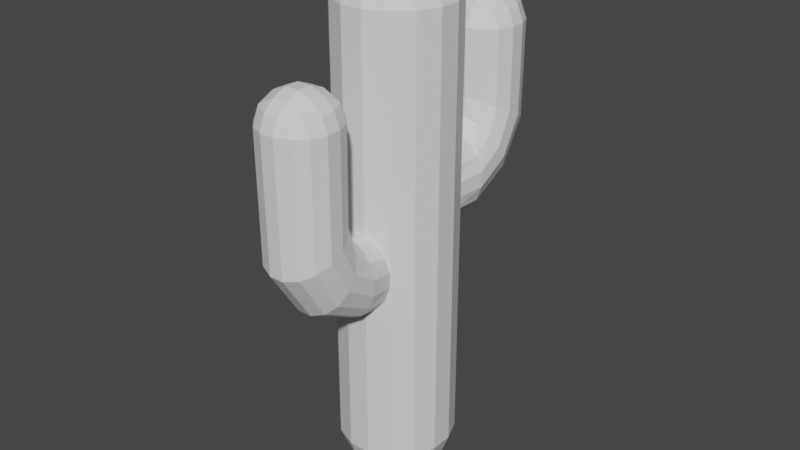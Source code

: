 # Source: Cactus.blend  (saved by Blender 2.81.16; exported with 4.5.12 LTS)
import bpy
from mathutils import Matrix  # noqa: F401  (used for matrix-valued properties, if any)

bpy.ops.wm.read_factory_settings(use_empty=True)
scene = bpy.context.scene
scene.name = 'Scene'

# ---- collections
col_collection = bpy.data.collections.new('Collection'); scene.collection.children.link(col_collection)

# ---- materials (node trees are filled in below, after node groups)
mat_material = bpy.data.materials.new('Material')
mat_material.alpha_threshold = 0.0
mat_material.use_transparent_shadow = False
mat_material.line_color = (0.0, 0.0, 0.0, 1.0)

# ---- material node trees
mat_material.use_nodes = True; mat_material.node_tree.nodes.clear()
_N = mat_material.node_tree.nodes; _L = mat_material.node_tree.links
n0 = _N.new('ShaderNodeOutputMaterial'); n0.name = 'Material Output'; n0.location = (300, 300)
n1 = _N.new('ShaderNodeBsdfPrincipled'); n1.name = 'Principled BSDF'; n1.location = (10, 300)
n1.distribution = 'GGX'
n1.subsurface_method = 'BURLEY'
n1.inputs[2].default_value = 0.4
n1.inputs[3].default_value = 1.45
n1.inputs[27].default_value = (0.0, 0.0, 0.0, 1.0)
n1.inputs[28].default_value = 1.0
_L.new(n1.outputs[0], n0.inputs[0])
n0.is_active_output = True

# ---- world
world_world = bpy.data.worlds.new('World'); scene.world = world_world
world_world.use_nodes = True; world_world.node_tree.nodes.clear()
_N = world_world.node_tree.nodes; _L = world_world.node_tree.links
n0 = _N.new('ShaderNodeOutputWorld'); n0.name = 'World Output'; n0.location = (300, 300)
n1 = _N.new('ShaderNodeBackground'); n1.name = 'Background'; n1.location = (10, 300)
n1.inputs[0].default_value = (0.05088, 0.05088, 0.05088, 1.0)
_L.new(n1.outputs[0], n0.inputs[0])
n0.is_active_output = True
world_world.color = (0.05088, 0.05088, 0.05088)
world_world.use_sun_shadow = False
world_world.sun_shadow_jitter_overblur = 0.0

# ---- meshes
me_cube = bpy.data.meshes.new('Cube')
me_cube.from_pydata([(0.5717, 0.8436, 0.1799), (0.1941, 1.0, 0.1799), (0.1941, 0.8436, 0.5717), (0.5959, 0.6388, 0.5959), (0.1941, 0.5717, 0.8436), (0.1941, 0.1941, 1.0), (0.5717, 0.1941, 0.8436), (0.5959, 0.5959, 0.6388), (0.8436, 0.5717, 0.1799), (0.6388, 0.5959, 0.5959), (0.8436, 0.1941, 0.5717), (1.0, 0.1941, 0.1799), (0.5717, 0.1941, -8.199), (0.1941, 0.1941, -8.355), (0.1941, 0.5717, -8.199), (0.5959, 0.5959, -7.994), (0.1941, 0.8436, -7.927), (0.1941, 1.0, -7.535), (0.5717, 0.8436, -7.535), (0.5959, 0.6388, -7.951), (0.8436, 0.1941, -7.927), (0.6388, 0.5959, -7.951), (0.8436, 0.5717, -7.535), (1.0, 0.1941, -7.535), (0.8436, -0.5717, 0.1799), (1.0, -0.1941, 0.1799), (0.8436, -0.1941, 0.5717), (0.6388, -0.5959, 0.5959), (0.5717, -0.1941, 0.8436), (0.1941, -0.1941, 1.0), (0.1941, -0.5717, 0.8436), (0.5959, -0.5959, 0.6388), (0.5717, -0.8436, 0.1799), (0.5959, -0.6388, 0.5959), (0.1941, -0.8436, 0.5717), (0.1941, -1.0, 0.1799), (0.8436, -0.1941, -7.927), (1.0, -0.1941, -7.535), (0.8436, -0.5717, -7.535), (0.6388, -0.5959, -7.951), (0.5717, -0.8436, -7.535), (0.1941, -1.0, -7.535), (0.1941, -0.8436, -7.927), (0.5959, -0.6388, -7.951), (0.5717, -0.1941, -8.199), (0.5959, -0.5959, -7.994), (0.1941, -0.5717, -8.199), (0.1941, -0.1941, -8.355), (-0.1941, 0.8436, 0.5717), (-0.1941, 1.0, 0.1799), (-0.5717, 0.8436, 0.1799), (-0.5959, 0.6388, 0.5959), (-0.8436, 0.5717, 0.1799), (-1.0, 0.1941, 0.1799), (-0.8436, 0.1941, 0.5717), (-0.6388, 0.5959, 0.5959), (-0.1941, 0.5717, 0.8436), (-0.5959, 0.5959, 0.6388), (-0.5717, 0.1941, 0.8436), (-0.1941, 0.1941, 1.0), (-0.8436, 0.1941, -7.927), (-1.0, 0.1941, -7.535), (-0.8436, 0.5717, -7.535), (-0.6388, 0.5959, -7.951), (-0.5717, 0.8436, -7.535), (-0.1941, 1.0, -7.535), (-0.1941, 0.8436, -7.927), (-0.5959, 0.6388, -7.951), (-0.5717, 0.1941, -8.199), (-0.5959, 0.5959, -7.994), (-0.1941, 0.5717, -8.199), (-0.1941, 0.1941, -8.355), (-0.8436, -0.1941, 0.5717), (-1.0, -0.1941, 0.1799), (-0.8436, -0.5717, 0.1799), (-0.6388, -0.5959, 0.5959), (-0.5717, -0.8436, 0.1799), (-0.1941, -1.0, 0.1799), (-0.1941, -0.8436, 0.5717), (-0.5959, -0.6388, 0.5959), (-0.5717, -0.1941, 0.8436), (-0.5959, -0.5959, 0.6388), (-0.1941, -0.5717, 0.8436), (-0.1941, -0.1941, 1.0), (-0.5717, -0.1941, -8.199), (-0.1941, -0.1941, -8.355), (-0.1941, -0.5717, -8.199), (-0.5959, -0.5959, -7.994), (-0.1941, -0.8436, -7.927), (-0.1941, -1.0, -7.535), (-0.5717, -0.8436, -7.535), (-0.5959, -0.6388, -7.951), (-0.8436, -0.1941, -7.927), (-0.6388, -0.5959, -7.951), (-0.8436, -0.5717, -7.535), (-1.0, -0.1941, -7.535)], [], [(32, 40, 38, 24), (68, 84, 92, 60), (39, 43, 45), (23, 11, 25, 37), (44, 12, 20, 36), (65, 49, 1, 17), (14, 70, 66, 16), (30, 82, 78, 34), (86, 46, 42, 88), (50, 64, 62, 52), (75, 79, 81), (90, 76, 74, 94), (63, 67, 69), (71, 13, 47, 85), (3, 7, 9), (87, 91, 93), (27, 31, 33), (80, 58, 54, 72), (41, 35, 77, 89), (5, 59, 83, 29), (51, 55, 57), (95, 73, 53, 61), (6, 28, 26, 10), (15, 19, 21), (56, 4, 2, 48), (0, 1, 2, 3), (4, 5, 6, 7), (8, 9, 10, 11), (12, 13, 14, 15), (16, 17, 18, 19), (20, 21, 22, 23), (24, 25, 26, 27), (28, 29, 30, 31), (32, 33, 34, 35), (36, 37, 38, 39), (40, 41, 42, 43), (44, 45, 46, 47), (48, 49, 50, 51), (52, 53, 54, 55), (56, 57, 58, 59), (60, 61, 62, 63), (64, 65, 66, 67), (68, 69, 70, 71), (72, 73, 74, 75), (76, 77, 78, 79), (80, 81, 82, 83), (84, 85, 86, 87), (88, 89, 90, 91), (92, 93, 94, 95), (8, 0, 3, 9), (2, 4, 7, 3), (6, 10, 9, 7), (20, 12, 15, 21), (14, 16, 19, 15), (18, 22, 21, 19), (32, 24, 27, 33), (26, 28, 31, 27), (30, 34, 33, 31), (44, 36, 39, 45), (38, 40, 43, 39), (42, 46, 45, 43), (56, 48, 51, 57), (50, 52, 55, 51), (54, 58, 57, 55), (68, 60, 63, 69), (62, 64, 67, 63), (66, 70, 69, 67), (80, 72, 75, 81), (74, 76, 79, 75), (78, 82, 81, 79), (92, 84, 87, 93), (86, 88, 91, 87), (90, 94, 93, 91), (71, 85, 84, 68), (95, 61, 60, 92), (13, 71, 70, 14), (65, 17, 16, 66), (11, 23, 22, 8), (17, 1, 0, 18), (89, 77, 76, 90), (73, 95, 94, 74), (35, 41, 40, 32), (37, 25, 24, 38), (49, 65, 64, 50), (61, 53, 52, 62), (29, 83, 82, 30), (77, 35, 34, 78), (5, 29, 28, 6), (25, 11, 10, 26), (85, 47, 46, 86), (41, 89, 88, 42), (83, 59, 58, 80), (53, 73, 72, 54), (59, 5, 4, 56), (1, 49, 48, 2), (47, 13, 12, 44), (23, 37, 36, 20), (8, 22, 18, 0)])
_uv = me_cube.uv_layers.new(name='UVMap')
_uv.uv.foreach_set('vector', [0.5491, 0.784, 0.4509, 0.784, 0.4509, 0.716, 0.5491, 0.716, 0.1785, 0.6007, 0.1785, 0.6493, 0.1446, 0.6493, 0.1446, 0.6007, 0.4255, 0.6995, 0.4255, 0.7048, 0.4202, 0.6995, 0.4509, 0.6007, 0.5491, 0.6007, 0.5491, 0.6493, 0.4509, 0.6493, 0.341, 0.6493, 0.341, 0.6007, 0.409, 0.6007, 0.409, 0.6493, 0.4509, 0.3507, 0.5491, 0.3507, 0.5491, 0.3993, 0.4509, 0.3993, 0.2743, 0.5535, 0.2257, 0.5535, 0.2257, 0.5196, 0.2743, 0.5196, 0.7257, 0.6965, 0.7743, 0.6965, 0.7743, 0.7304, 0.7257, 0.7304, 0.2257, 0.6965, 0.2743, 0.6965, 0.2743, 0.7304, 0.2257, 0.7304, 0.5491, 0.284, 0.4509, 0.284, 0.4509, 0.216, 0.5491, 0.216, 0.5745, 0.05051, 0.5745, 0.04515, 0.5798, 0.05051, 0.4509, 0.9465, 0.5491, 0.9465, 0.5491, 0.9804, 0.4509, 0.9804, 0.4255, 0.1995, 0.4255, 0.2048, 0.4202, 0.1995, 0.2257, 0.6007, 0.2743, 0.6007, 0.2743, 0.6493, 0.2257, 0.6493, 0.5745, 0.4495, 0.5798, 0.4495, 0.5745, 0.4548, 0.1755, 0.6995, 0.1755, 0.7048, 0.1702, 0.6995, 0.5745, 0.6995, 0.5798, 0.6995, 0.5745, 0.7048, 0.8215, 0.6493, 0.8215, 0.6007, 0.8554, 0.6007, 0.8554, 0.6493, 0.4509, 0.8507, 0.5491, 0.8507, 0.5491, 0.8993, 0.4509, 0.8993, 0.7257, 0.6007, 0.7743, 0.6007, 0.7743, 0.6493, 0.7257, 0.6493, 0.5745, 0.3005, 0.5745, 0.2952, 0.5798, 0.3005, 0.4509, 0.1007, 0.5491, 0.1007, 0.5491, 0.1493, 0.4509, 0.1493, 0.659, 0.6007, 0.659, 0.6493, 0.591, 0.6493, 0.591, 0.6007, 0.3245, 0.5505, 0.3245, 0.5452, 0.3298, 0.5505, 0.7743, 0.5535, 0.7257, 0.5535, 0.7257, 0.5196, 0.7743, 0.5196, 0.5491, 0.466, 0.5491, 0.4269, 0.5519, 0.4269, 0.5519, 0.4946, 0.7257, 0.5535, 0.7257, 0.5731, 0.6981, 0.5731, 0.6981, 0.5392, 0.5491, 0.534, 0.5519, 0.5054, 0.5519, 0.5731, 0.5491, 0.5731, 0.341, 0.6007, 0.3019, 0.6007, 0.3019, 0.5731, 0.3696, 0.5731, 0.2743, 0.5196, 0.2743, 0.5, 0.3019, 0.5, 0.3019, 0.5339, 0.409, 0.6007, 0.3804, 0.5731, 0.4481, 0.5731, 0.4481, 0.6007, 0.5491, 0.716, 0.5491, 0.6769, 0.5519, 0.6769, 0.5519, 0.7446, 0.659, 0.6493, 0.6981, 0.6493, 0.6981, 0.6769, 0.6304, 0.6769, 0.5491, 0.784, 0.5519, 0.7554, 0.5519, 0.8231, 0.5491, 0.8231, 0.409, 0.6493, 0.4481, 0.6493, 0.4481, 0.6769, 0.3804, 0.6769, 0.4509, 0.784, 0.4509, 0.8231, 0.4481, 0.8231, 0.4481, 0.7554, 0.341, 0.6493, 0.3696, 0.6769, 0.3019, 0.6769, 0.3019, 0.6493, 0.7743, 0.5196, 0.7743, 0.5, 0.8019, 0.5, 0.8019, 0.5339, 0.5491, 0.216, 0.5491, 0.1769, 0.5519, 0.1769, 0.5519, 0.2446, 0.7743, 0.5535, 0.8019, 0.5392, 0.8019, 0.5731, 0.7743, 0.5731, 0.1446, 0.6007, 0.125, 0.6007, 0.125, 0.5731, 0.1589, 0.5731, 0.4509, 0.284, 0.4509, 0.3231, 0.4481, 0.3231, 0.4481, 0.2554, 0.1785, 0.6007, 0.1642, 0.5731, 0.1981, 0.5731, 0.1981, 0.6007, 0.8554, 0.6493, 0.875, 0.6493, 0.875, 0.6769, 0.8411, 0.6769, 0.5491, 0.9465, 0.5491, 0.9269, 0.5519, 0.9269, 0.5519, 0.9608, 0.8215, 0.6493, 0.8358, 0.6769, 0.8019, 0.6769, 0.8019, 0.6493, 0.1785, 0.6493, 0.2257, 0.6493, 0.2257, 0.6965, 0.1755, 0.6995, 0.2257, 0.7304, 0.2257, 0.75, 0.1981, 0.75, 0.1981, 0.7161, 0.1446, 0.6493, 0.1589, 0.6769, 0.125, 0.6769, 0.125, 0.6493, 0.5491, 0.534, 0.5491, 0.466, 0.5519, 0.4946, 0.5519, 0.5054, 0.7257, 0.5196, 0.7257, 0.5535, 0.6981, 0.5392, 0.6981, 0.5339, 0.659, 0.6007, 0.591, 0.6007, 0.6196, 0.5731, 0.6304, 0.5731, 0.409, 0.6007, 0.341, 0.6007, 0.3696, 0.5731, 0.3804, 0.5731, 0.2743, 0.5535, 0.2743, 0.5196, 0.3245, 0.5452, 0.3245, 0.5505, 0.4509, 0.466, 0.4509, 0.534, 0.4481, 0.5054, 0.4481, 0.4946, 0.5491, 0.784, 0.5491, 0.716, 0.5519, 0.7446, 0.5519, 0.7554, 0.591, 0.6493, 0.659, 0.6493, 0.6304, 0.6769, 0.6196, 0.6769, 0.7257, 0.6965, 0.7257, 0.7304, 0.6981, 0.7161, 0.6981, 0.7108, 0.341, 0.6493, 0.409, 0.6493, 0.3804, 0.6769, 0.3696, 0.6769, 0.4509, 0.716, 0.4509, 0.784, 0.4481, 0.7554, 0.4481, 0.7446, 0.2743, 0.7304, 0.2743, 0.6965, 0.3019, 0.7108, 0.3019, 0.7161, 0.7743, 0.5535, 0.7743, 0.5196, 0.8019, 0.5339, 0.8019, 0.5392, 0.5491, 0.284, 0.5491, 0.216, 0.5519, 0.2446, 0.5519, 0.2554, 0.8554, 0.6007, 0.8215, 0.6007, 0.8358, 0.5731, 0.8411, 0.5731, 0.1785, 0.6007, 0.1446, 0.6007, 0.1589, 0.5731, 0.1642, 0.5731, 0.4509, 0.216, 0.4509, 0.284, 0.4481, 0.2554, 0.4481, 0.2446, 0.2257, 0.5196, 0.2257, 0.5535, 0.1981, 0.5392, 0.1981, 0.5339, 0.8215, 0.6493, 0.8554, 0.6493, 0.8411, 0.6769, 0.8358, 0.6769, 0.5491, 0.9804, 0.5491, 0.9465, 0.5519, 0.9608, 0.5519, 0.9661, 0.7743, 0.7304, 0.7743, 0.6965, 0.8019, 0.7108, 0.8019, 0.7161, 0.1446, 0.6493, 0.1785, 0.6493, 0.1755, 0.6995, 0.1702, 0.6995, 0.2257, 0.6965, 0.2257, 0.7304, 0.1755, 0.7048, 0.1755, 0.6995, 0.4509, 0.9465, 0.4509, 0.9804, 0.4481, 0.9661, 0.4481, 0.9608, 0.2257, 0.6007, 0.2257, 0.6493, 0.1785, 0.6493, 0.1785, 0.6007, 0.4509, 0.1007, 0.4509, 0.1493, 0.4481, 0.1493, 0.4481, 0.1007, 0.2743, 0.6007, 0.2257, 0.6007, 0.2257, 0.5535, 0.2743, 0.5535, 0.4509, 0.3507, 0.4509, 0.3993, 0.4481, 0.3993, 0.4481, 0.3507, 0.5491, 0.6007, 0.4509, 0.6007, 0.4509, 0.534, 0.5491, 0.534, 0.4509, 0.3993, 0.5491, 0.3993, 0.5491, 0.466, 0.4509, 0.466, 0.4509, 0.8993, 0.5491, 0.8993, 0.5491, 0.9465, 0.4509, 0.9465, 0.5491, 0.1007, 0.4509, 0.1007, 0.4509, 0.07309, 0.5491, 0.07309, 0.5491, 0.8507, 0.4509, 0.8507, 0.4509, 0.784, 0.5491, 0.784, 0.4509, 0.6493, 0.5491, 0.6493, 0.5491, 0.716, 0.4509, 0.716, 0.5491, 0.3507, 0.4509, 0.3507, 0.4509, 0.284, 0.5491, 0.284, 0.4509, 0.1493, 0.5491, 0.1493, 0.5491, 0.216, 0.4509, 0.216, 0.7257, 0.6493, 0.7743, 0.6493, 0.7743, 0.6965, 0.7257, 0.6965, 0.5491, 0.8993, 0.5491, 0.8507, 0.5519, 0.8507, 0.5519, 0.8993, 0.7257, 0.6007, 0.7257, 0.6493, 0.659, 0.6493, 0.659, 0.6007, 0.5491, 0.6493, 0.5491, 0.6007, 0.591, 0.6007, 0.591, 0.6493, 0.2257, 0.6493, 0.2743, 0.6493, 0.2743, 0.6965, 0.2257, 0.6965, 0.4509, 0.8507, 0.4509, 0.8993, 0.4481, 0.8993, 0.4481, 0.8507, 0.7743, 0.6493, 0.7743, 0.6007, 0.8215, 0.6007, 0.8215, 0.6493, 0.5491, 0.1493, 0.5491, 0.1007, 0.5519, 0.1007, 0.5519, 0.1493, 0.7743, 0.6007, 0.7257, 0.6007, 0.7257, 0.5535, 0.7743, 0.5535, 0.5491, 0.3993, 0.5491, 0.3507, 0.5519, 0.3507, 0.5519, 0.3993, 0.2743, 0.6493, 0.2743, 0.6007, 0.341, 0.6007, 0.341, 0.6493, 0.4509, 0.6007, 0.4509, 0.6493, 0.409, 0.6493, 0.409, 0.6007, 0.5491, 0.534, 0.4509, 0.534, 0.4509, 0.466, 0.5491, 0.466])
me_cube.materials.append(mat_material)
me_cube.use_remesh_preserve_volume = False
me_cube.use_remesh_preserve_attributes = False
me_cube.use_mirror_vertex_groups = False
me_cube.update()
me_cube_001 = bpy.data.meshes.new('Cube.001')
me_cube_001.from_pydata([(0.4786, 0.8641, -8.512), (0.1625, 0.8641, -8.643), (0.1625, 1.18, -8.512), (0.4988, 1.2, -8.341), (0.1625, 1.408, -8.285), (0.1625, 1.539, -7.957), (0.4786, 1.408, -7.957), (0.4988, 1.236, -8.305), (0.7062, 0.8641, -8.285), (0.5347, 1.2, -8.305), (0.7062, 1.18, -7.957), (0.8371, 0.8641, -7.957), (0.7062, 0.5392, -8.285), (0.8371, 0.5392, -7.957), (0.7062, 0.223, -7.957), (0.5347, 0.2028, -8.305), (0.4786, -0.004518, -7.957), (0.1625, -0.1355, -7.957), (0.1625, -0.004518, -8.285), (0.4988, 0.1669, -8.305), (0.4786, 0.5392, -8.512), (0.4988, 0.2028, -8.341), (0.1625, 0.223, -8.512), (0.1625, 0.5392, -8.643), (-0.7062, 0.8641, -8.285), (-0.8371, 0.8641, -7.957), (-0.7062, 1.18, -7.957), (-0.5347, 1.2, -8.305), (-0.4786, 1.408, -7.957), (-0.1625, 1.539, -7.957), (-0.1625, 1.408, -8.285), (-0.4988, 1.236, -8.305), (-0.4786, 0.8641, -8.512), (-0.4988, 1.2, -8.341), (-0.1625, 1.18, -8.512), (-0.1625, 0.8641, -8.643), (-0.4786, 0.5392, -8.512), (-0.1625, 0.5392, -8.643), (-0.1625, 0.223, -8.512), (-0.4988, 0.2028, -8.341), (-0.1625, -0.004518, -8.285), (-0.1625, -0.1355, -7.957), (-0.4786, -0.004518, -7.957), (-0.4988, 0.1669, -8.305), (-0.7062, 0.5392, -8.285), (-0.5347, 0.2028, -8.305), (-0.7062, 0.223, -7.957), (-0.8371, 0.5392, -7.957), (0.8371, 0.8566, -5.542), (0.4786, 1.375, -5.814), (-0.4786, 0.02813, -5.108), (-0.8371, 0.5467, -5.379), (0.1625, -0.09675, -5.042), (0.7062, 0.2452, -5.221), (-0.1625, 1.5, -5.879), (-0.7062, 1.158, -5.7), (0.7062, 1.158, -5.7), (0.1625, 1.5, -5.879), (-0.1625, -0.09675, -5.042), (-0.7062, 0.2452, -5.221), (0.4786, 0.02813, -5.108), (0.8371, 0.5467, -5.379), (-0.4786, 1.375, -5.814), (-0.8371, 0.8566, -5.542), (0.8371, 1.178, -4.879), (0.8371, 0.9904, -4.584), (-0.1625, 1.566, -5.493), (0.1625, 1.566, -5.493), (-0.4786, 0.6773, -4.089), (-0.7062, 0.8083, -4.296), (0.1625, 0.6018, -3.97), (-0.1625, 0.6018, -3.97), (-0.8371, 0.9904, -4.584), (-0.8371, 1.178, -4.879), (0.4786, 1.491, -5.374), (0.7062, 0.8083, -4.296), (-0.7062, 1.36, -5.167), (0.7062, 1.36, -5.167), (-0.4786, 1.491, -5.374), (0.4786, 0.6773, -4.089), (0.8252, 1.748, -4.494), (0.8252, 1.734, -4.149), (-0.1874, 1.775, -5.212), (0.1874, 1.775, -5.212), (-0.4842, 1.71, -3.572), (-0.6962, 1.721, -3.814), (0.1872, 1.703, -3.432), (-0.1872, 1.703, -3.432), (-0.8252, 1.734, -4.149), (-0.8252, 1.748, -4.494), (0.4847, 1.771, -5.071), (0.6962, 1.721, -3.814), (-0.6962, 1.762, -4.829), (0.6962, 1.762, -4.829), (-0.4847, 1.771, -5.071), (0.4842, 1.71, -3.572), (0.7275, 2.378, -4.371), (0.7275, 2.366, -4.046), (-0.2457, 2.404, -5.087), (0.2457, 2.404, -5.087), (-0.4416, 2.345, -3.474), (-0.6354, 2.354, -3.72), (0.2457, 2.34, -3.33), (-0.2457, 2.34, -3.33), (-0.7275, 2.366, -4.046), (-0.7275, 2.378, -4.371), (0.4416, 2.399, -4.943), (0.6354, 2.354, -3.72), (-0.6354, 2.39, -4.697), (0.6354, 2.39, -4.697), (-0.4416, 2.399, -4.943), (0.4416, 2.345, -3.474)], [], [(60, 16, 14, 53), (32, 36, 44, 24), (15, 19, 21), (20, 0, 8, 12), (2, 34, 30, 4), (38, 22, 18, 40), (62, 28, 26, 55), (27, 31, 33), (35, 1, 23, 37), (39, 43, 45), (3, 7, 9), (0, 1, 2, 3), (4, 5, 6, 7), (8, 9, 10, 11), (12, 13, 14, 15), (16, 17, 18, 19), (20, 21, 22, 23), (24, 25, 26, 27), (28, 29, 30, 31), (32, 33, 34, 35), (36, 37, 38, 39), (40, 41, 42, 43), (44, 45, 46, 47), (8, 0, 3, 9), (2, 4, 7, 3), (6, 10, 9, 7), (20, 12, 15, 21), (14, 16, 19, 15), (18, 22, 21, 19), (32, 24, 27, 33), (26, 28, 31, 27), (30, 34, 33, 31), (44, 36, 39, 45), (38, 40, 43, 39), (42, 46, 45, 43), (35, 37, 36, 32), (47, 25, 24, 44), (1, 35, 34, 2), (29, 5, 4, 30), (48, 11, 10, 56), (51, 47, 46, 59), (52, 17, 16, 60), (54, 29, 28, 62), (37, 23, 22, 38), (17, 41, 40, 18), (23, 1, 0, 20), (11, 13, 12, 8), (56, 10, 6, 49), (11, 48, 61, 13), (29, 54, 57, 5), (42, 50, 59, 46), (17, 52, 58, 41), (47, 51, 63, 25), (5, 57, 49, 6), (41, 58, 50, 42), (13, 61, 53, 14), (25, 63, 55, 26), (58, 52, 70, 71), (54, 62, 78, 66), (59, 50, 68, 69), (56, 49, 74, 77), (57, 54, 66, 67), (55, 63, 73, 76), (60, 53, 75, 79), (61, 48, 64, 65), (53, 61, 65, 75), (62, 55, 76, 78), (50, 58, 71, 68), (48, 56, 77, 64), (49, 57, 67, 74), (51, 59, 69, 72), (67, 66, 82, 83), (76, 73, 89, 92), (79, 75, 91, 95), (65, 64, 80, 81), (75, 65, 81, 91), (78, 76, 92, 94), (68, 71, 87, 84), (64, 77, 93, 80), (74, 67, 83, 90), (72, 69, 85, 88), (73, 72, 88, 89), (70, 79, 95, 86), (71, 70, 86, 87), (66, 78, 94, 82), (52, 60, 79, 70), (63, 51, 72, 73), (84, 87, 103, 100), (80, 93, 109, 96), (90, 83, 99, 106), (88, 85, 101, 104), (89, 88, 104, 105), (86, 95, 111, 102), (87, 86, 102, 103), (82, 94, 110, 98), (85, 84, 100, 101), (93, 90, 106, 109), (83, 82, 98, 99), (92, 89, 105, 108), (95, 91, 107, 111), (81, 80, 96, 97), (77, 74, 90, 93), (69, 68, 84, 85), (94, 92, 108, 110), (91, 81, 97, 107)])
_uv = me_cube_001.uv_layers.new(name='UVMap')
_uv.uv.foreach_set('vector', [0.4754, 0.784, 0.4509, 0.784, 0.4509, 0.716, 0.4754, 0.716, 0.1785, 0.6007, 0.1785, 0.6493, 0.1446, 0.6493, 0.1446, 0.6007, 0.4255, 0.6995, 0.4255, 0.7048, 0.4202, 0.6995, 0.341, 0.6493, 0.341, 0.6007, 0.409, 0.6007, 0.409, 0.6493, 0.2743, 0.5535, 0.2257, 0.5535, 0.2257, 0.5196, 0.2743, 0.5196, 0.2257, 0.6965, 0.2743, 0.6965, 0.2743, 0.7304, 0.2257, 0.7304, 0.4754, 0.284, 0.4509, 0.284, 0.4509, 0.216, 0.4754, 0.216, 0.4255, 0.1995, 0.4255, 0.2048, 0.4202, 0.1995, 0.2257, 0.6007, 0.2743, 0.6007, 0.2743, 0.6493, 0.2257, 0.6493, 0.1755, 0.6995, 0.1755, 0.7048, 0.1702, 0.6995, 0.3245, 0.5505, 0.3245, 0.5452, 0.3298, 0.5505, 0.341, 0.6007, 0.3019, 0.6007, 0.3019, 0.5731, 0.3696, 0.5731, 0.2743, 0.5196, 0.2743, 0.5, 0.3019, 0.5, 0.3019, 0.5339, 0.409, 0.6007, 0.3804, 0.5731, 0.4481, 0.5731, 0.4481, 0.6007, 0.409, 0.6493, 0.4481, 0.6493, 0.4481, 0.6769, 0.3804, 0.6769, 0.4509, 0.784, 0.4509, 0.8231, 0.4481, 0.8231, 0.4481, 0.7554, 0.341, 0.6493, 0.3696, 0.6769, 0.3019, 0.6769, 0.3019, 0.6493, 0.1446, 0.6007, 0.125, 0.6007, 0.125, 0.5731, 0.1589, 0.5731, 0.4509, 0.284, 0.4509, 0.3231, 0.4481, 0.3231, 0.4481, 0.2554, 0.1785, 0.6007, 0.1642, 0.5731, 0.1981, 0.5731, 0.1981, 0.6007, 0.1785, 0.6493, 0.2257, 0.6493, 0.2257, 0.6965, 0.1755, 0.6995, 0.2257, 0.7304, 0.2257, 0.75, 0.1981, 0.75, 0.1981, 0.7161, 0.1446, 0.6493, 0.1589, 0.6769, 0.125, 0.6769, 0.125, 0.6493, 0.409, 0.6007, 0.341, 0.6007, 0.3696, 0.5731, 0.3804, 0.5731, 0.2743, 0.5535, 0.2743, 0.5196, 0.3245, 0.5452, 0.3245, 0.5505, 0.4509, 0.466, 0.4509, 0.534, 0.4481, 0.5054, 0.4481, 0.4946, 0.341, 0.6493, 0.409, 0.6493, 0.3804, 0.6769, 0.3696, 0.6769, 0.4509, 0.716, 0.4509, 0.784, 0.4481, 0.7554, 0.4481, 0.7446, 0.2743, 0.7304, 0.2743, 0.6965, 0.3019, 0.7108, 0.3019, 0.7161, 0.1785, 0.6007, 0.1446, 0.6007, 0.1589, 0.5731, 0.1642, 0.5731, 0.4509, 0.216, 0.4509, 0.284, 0.4481, 0.2554, 0.4481, 0.2446, 0.2257, 0.5196, 0.2257, 0.5535, 0.1981, 0.5392, 0.1981, 0.5339, 0.1446, 0.6493, 0.1785, 0.6493, 0.1755, 0.6995, 0.1702, 0.6995, 0.2257, 0.6965, 0.2257, 0.7304, 0.1755, 0.7048, 0.1755, 0.6995, 0.4509, 0.9465, 0.4509, 0.9804, 0.4481, 0.9661, 0.4481, 0.9608, 0.2257, 0.6007, 0.2257, 0.6493, 0.1785, 0.6493, 0.1785, 0.6007, 0.4509, 0.1007, 0.4509, 0.1493, 0.4481, 0.1493, 0.4481, 0.1007, 0.2743, 0.6007, 0.2257, 0.6007, 0.2257, 0.5535, 0.2743, 0.5535, 0.4509, 0.3507, 0.4509, 0.3993, 0.4481, 0.3993, 0.4481, 0.3507, 0.4754, 0.6007, 0.4509, 0.6007, 0.4509, 0.534, 0.4754, 0.534, 0.4754, 0.1007, 0.4509, 0.1007, 0.4509, 0.07309, 0.4754, 0.07309, 0.4754, 0.8507, 0.4509, 0.8507, 0.4509, 0.784, 0.4754, 0.784, 0.4754, 0.3507, 0.4509, 0.3507, 0.4509, 0.284, 0.4754, 0.284, 0.2257, 0.6493, 0.2743, 0.6493, 0.2743, 0.6965, 0.2257, 0.6965, 0.4509, 0.8507, 0.4509, 0.8993, 0.4481, 0.8993, 0.4481, 0.8507, 0.2743, 0.6493, 0.2743, 0.6007, 0.341, 0.6007, 0.341, 0.6493, 0.4509, 0.6007, 0.4509, 0.6493, 0.409, 0.6493, 0.409, 0.6007, 0.4754, 0.534, 0.4509, 0.534, 0.4509, 0.466, 0.4754, 0.466, 0.4509, 0.6007, 0.4754, 0.6007, 0.4754, 0.6493, 0.4509, 0.6493, 0.4509, 0.3507, 0.4754, 0.3507, 0.4754, 0.3993, 0.4509, 0.3993, 0.4509, 0.9465, 0.4754, 0.9465, 0.4754, 0.9804, 0.4509, 0.9804, 0.4509, 0.8507, 0.4754, 0.8507, 0.4754, 0.8993, 0.4509, 0.8993, 0.4509, 0.1007, 0.4754, 0.1007, 0.4754, 0.1493, 0.4509, 0.1493, 0.4509, 0.3993, 0.4754, 0.3993, 0.4754, 0.466, 0.4509, 0.466, 0.4509, 0.8993, 0.4754, 0.8993, 0.4754, 0.9465, 0.4509, 0.9465, 0.4509, 0.6493, 0.4754, 0.6493, 0.4754, 0.716, 0.4509, 0.716, 0.4509, 0.1493, 0.4754, 0.1493, 0.4754, 0.216, 0.4509, 0.216, 0.4754, 0.8993, 0.4754, 0.8507, 0.4754, 0.8507, 0.4754, 0.8993, 0.4754, 0.3507, 0.4754, 0.284, 0.4754, 0.284, 0.4754, 0.3507, 0.4754, 0.9804, 0.4754, 0.9465, 0.4754, 0.9465, 0.4754, 0.9804, 0.4754, 0.534, 0.4754, 0.466, 0.4754, 0.466, 0.4754, 0.534, 0.4754, 0.3993, 0.4754, 0.3507, 0.4754, 0.3507, 0.4754, 0.3993, 0.4754, 0.216, 0.4754, 0.1493, 0.4754, 0.1493, 0.4754, 0.216, 0.4754, 0.784, 0.4754, 0.716, 0.4754, 0.716, 0.4754, 0.784, 0.4754, 0.6493, 0.4754, 0.6007, 0.4754, 0.6007, 0.4754, 0.6493, 0.4754, 0.716, 0.4754, 0.6493, 0.4754, 0.6493, 0.4754, 0.716, 0.4754, 0.284, 0.4754, 0.216, 0.4754, 0.216, 0.4754, 0.284, 0.4754, 0.9465, 0.4754, 0.8993, 0.4754, 0.8993, 0.4754, 0.9465, 0.4754, 0.6007, 0.4754, 0.534, 0.4754, 0.534, 0.4754, 0.6007, 0.4754, 0.466, 0.4754, 0.3993, 0.4754, 0.3993, 0.4754, 0.466, 0.4754, 0.1007, 0.4754, 0.07309, 0.4754, 0.07309, 0.4754, 0.1007, 0.4754, 0.3993, 0.4754, 0.3507, 0.4754, 0.3507, 0.4754, 0.3993, 0.4754, 0.216, 0.4754, 0.1493, 0.4754, 0.1493, 0.4754, 0.216, 0.4754, 0.784, 0.4754, 0.716, 0.4754, 0.716, 0.4754, 0.784, 0.4754, 0.6493, 0.4754, 0.6007, 0.4754, 0.6007, 0.4754, 0.6493, 0.4754, 0.716, 0.4754, 0.6493, 0.4754, 0.6493, 0.4754, 0.716, 0.4754, 0.284, 0.4754, 0.216, 0.4754, 0.216, 0.4754, 0.284, 0.4754, 0.9465, 0.4754, 0.8993, 0.4754, 0.8993, 0.4754, 0.9465, 0.4754, 0.6007, 0.4754, 0.534, 0.4754, 0.534, 0.4754, 0.6007, 0.4754, 0.466, 0.4754, 0.3993, 0.4754, 0.3993, 0.4754, 0.466, 0.4754, 0.1007, 0.4754, 0.07309, 0.4754, 0.07309, 0.4754, 0.1007, 0.4754, 0.1493, 0.4754, 0.1007, 0.4754, 0.1007, 0.4754, 0.1493, 0.4754, 0.8507, 0.4754, 0.784, 0.4754, 0.784, 0.4754, 0.8507, 0.4754, 0.8993, 0.4754, 0.8507, 0.4754, 0.8507, 0.4754, 0.8993, 0.4754, 0.3507, 0.4754, 0.284, 0.4754, 0.284, 0.4754, 0.3507, 0.4754, 0.8507, 0.4754, 0.784, 0.4754, 0.784, 0.4754, 0.8507, 0.4754, 0.1493, 0.4754, 0.1007, 0.4754, 0.1007, 0.4754, 0.1493, 0.4754, 0.9465, 0.4754, 0.8993, 0.4754, 0.8993, 0.4754, 0.9465, 0.4754, 0.6007, 0.4754, 0.534, 0.4754, 0.534, 0.4754, 0.6007, 0.4754, 0.466, 0.4754, 0.3993, 0.4754, 0.3993, 0.4754, 0.466, 0.4754, 0.1007, 0.4754, 0.07309, 0.4754, 0.07309, 0.4754, 0.1007, 0.4754, 0.1493, 0.4754, 0.1007, 0.4754, 0.1007, 0.4754, 0.1493, 0.4754, 0.8507, 0.4754, 0.784, 0.4754, 0.784, 0.4754, 0.8507, 0.4754, 0.8993, 0.4754, 0.8507, 0.4754, 0.8507, 0.4754, 0.8993, 0.4754, 0.3507, 0.4754, 0.284, 0.4754, 0.284, 0.4754, 0.3507, 0.4754, 0.9804, 0.4754, 0.9465, 0.4754, 0.9465, 0.4754, 0.9804, 0.4754, 0.534, 0.4754, 0.466, 0.4754, 0.466, 0.4754, 0.534, 0.4754, 0.3993, 0.4754, 0.3507, 0.4754, 0.3507, 0.4754, 0.3993, 0.4754, 0.216, 0.4754, 0.1493, 0.4754, 0.1493, 0.4754, 0.216, 0.4754, 0.784, 0.4754, 0.716, 0.4754, 0.716, 0.4754, 0.784, 0.4754, 0.6493, 0.4754, 0.6007, 0.4754, 0.6007, 0.4754, 0.6493, 0.4754, 0.534, 0.4754, 0.466, 0.4754, 0.466, 0.4754, 0.534, 0.4754, 0.9804, 0.4754, 0.9465, 0.4754, 0.9465, 0.4754, 0.9804, 0.4754, 0.284, 0.4754, 0.216, 0.4754, 0.216, 0.4754, 0.284, 0.4754, 0.716, 0.4754, 0.6493, 0.4754, 0.6493, 0.4754, 0.716])
me_cube_001.materials.append(mat_material)
me_cube_001.use_remesh_preserve_volume = False
me_cube_001.use_remesh_preserve_attributes = False
me_cube_001.use_mirror_vertex_groups = False
me_cube_001.update()
me_cube_002 = bpy.data.meshes.new('Cube.002')
me_cube_002.from_pydata([(0.5169, 0.6099, -8.135), (0.1755, 0.6099, -8.276), (0.1755, 0.9514, -8.135), (0.5388, 0.9732, -7.949), (0.1755, 1.197, -7.889), (0.1755, 1.339, -7.535), (0.5169, 1.197, -7.535), (0.5388, 1.012, -7.911), (0.7628, 0.6099, -7.889), (0.5776, 0.9732, -7.911), (0.7628, 0.9514, -7.535), (0.9042, 0.6099, -7.535), (0.7628, 0.2589, -7.889), (0.9042, 0.2589, -7.535), (0.7628, -0.08253, -7.535), (0.5776, -0.1044, -7.911), (0.5169, -0.3283, -7.535), (0.1755, -0.4698, -7.535), (0.1755, -0.3283, -7.889), (0.5388, -0.1431, -7.911), (0.5169, 0.2589, -8.135), (0.5388, -0.1044, -7.949), (0.1755, -0.08253, -8.135), (0.1755, 0.2589, -8.276), (-0.7628, 0.6099, -7.889), (-0.9042, 0.6099, -7.535), (-0.7628, 0.9514, -7.535), (-0.5776, 0.9732, -7.911), (-0.5169, 1.197, -7.535), (-0.1755, 1.339, -7.535), (-0.1755, 1.197, -7.889), (-0.5388, 1.012, -7.911), (-0.5169, 0.6099, -8.135), (-0.5388, 0.9732, -7.949), (-0.1755, 0.9514, -8.135), (-0.1755, 0.6099, -8.276), (-0.5169, 0.2589, -8.135), (-0.1755, 0.2589, -8.276), (-0.1755, -0.08253, -8.135), (-0.5388, -0.1044, -7.949), (-0.1755, -0.3283, -7.889), (-0.1755, -0.4698, -7.535), (-0.5169, -0.3283, -7.535), (-0.5388, -0.1431, -7.911), (-0.7628, 0.2589, -7.889), (-0.5776, -0.1044, -7.911), (-0.7628, -0.08253, -7.535), (-0.9042, 0.2589, -7.535), (0.9042, 0.6018, -5.595), (0.5169, 1.162, -5.889), (-0.5169, -0.2931, -5.126), (-0.9042, 0.267, -5.42), (0.1755, -0.428, -5.055), (0.7628, -0.05863, -5.249), (-0.1755, 1.297, -5.96), (-0.7628, 0.9275, -5.766), (0.7628, 0.9275, -5.766), (0.1755, 1.297, -5.96), (-0.1755, -0.428, -5.055), (-0.7628, -0.05863, -5.249), (0.5169, -0.2931, -5.126), (0.9042, 0.267, -5.42), (-0.5169, 1.162, -5.889), (-0.9042, 0.6018, -5.595), (0.9042, 0.9485, -4.879), (0.9042, 0.7463, -4.56), (-0.1755, 1.368, -5.542), (0.1755, 1.368, -5.542), (-0.5169, 0.4081, -4.026), (-0.7628, 0.5497, -4.249), (0.1755, 0.3266, -3.897), (-0.1755, 0.3266, -3.897), (-0.9042, 0.7463, -4.56), (-0.9042, 0.9485, -4.879), (0.5169, 1.287, -5.414), (0.7628, 0.5497, -4.249), (-0.7628, 1.145, -5.19), (0.7628, 1.145, -5.19), (-0.5169, 1.287, -5.414), (0.5169, 0.4081, -4.026), (0.8914, 1.565, -4.463), (0.8914, 1.55, -4.091), (-0.2025, 1.594, -5.239), (0.2025, 1.594, -5.239), (-0.523, 1.524, -3.467), (-0.752, 1.535, -3.729), (0.2022, 1.516, -3.316), (-0.2022, 1.516, -3.316), (-0.8914, 1.55, -4.091), (-0.8914, 1.565, -4.463), (0.5236, 1.59, -5.087), (0.752, 1.535, -3.729), (-0.752, 1.58, -4.825), (0.752, 1.58, -4.825), (-0.5236, 1.59, -5.087), (0.523, 1.524, -3.467), (0.7685, 2.378, -4.38), (0.7685, 2.366, -4.037), (-0.2595, 2.406, -5.136), (0.2595, 2.406, -5.136), (-0.4665, 2.344, -3.432), (-0.6712, 2.353, -3.692), (0.2595, 2.338, -3.281), (-0.2595, 2.338, -3.281), (-0.7685, 2.366, -4.037), (-0.7685, 2.378, -4.38), (0.4665, 2.4, -4.984), (0.6712, 2.353, -3.692), (-0.6712, 2.391, -4.725), (0.6712, 2.391, -4.725), (-0.4665, 2.4, -4.984), (0.4665, 2.344, -3.432)], [], [(60, 16, 14, 53), (32, 36, 44, 24), (15, 19, 21), (20, 0, 8, 12), (2, 34, 30, 4), (38, 22, 18, 40), (62, 28, 26, 55), (27, 31, 33), (35, 1, 23, 37), (39, 43, 45), (3, 7, 9), (0, 1, 2, 3), (4, 5, 6, 7), (8, 9, 10, 11), (12, 13, 14, 15), (16, 17, 18, 19), (20, 21, 22, 23), (24, 25, 26, 27), (28, 29, 30, 31), (32, 33, 34, 35), (36, 37, 38, 39), (40, 41, 42, 43), (44, 45, 46, 47), (8, 0, 3, 9), (2, 4, 7, 3), (6, 10, 9, 7), (20, 12, 15, 21), (14, 16, 19, 15), (18, 22, 21, 19), (32, 24, 27, 33), (26, 28, 31, 27), (30, 34, 33, 31), (44, 36, 39, 45), (38, 40, 43, 39), (42, 46, 45, 43), (35, 37, 36, 32), (47, 25, 24, 44), (1, 35, 34, 2), (29, 5, 4, 30), (48, 11, 10, 56), (51, 47, 46, 59), (52, 17, 16, 60), (54, 29, 28, 62), (37, 23, 22, 38), (17, 41, 40, 18), (23, 1, 0, 20), (11, 13, 12, 8), (56, 10, 6, 49), (11, 48, 61, 13), (29, 54, 57, 5), (42, 50, 59, 46), (17, 52, 58, 41), (47, 51, 63, 25), (5, 57, 49, 6), (41, 58, 50, 42), (13, 61, 53, 14), (25, 63, 55, 26), (58, 52, 70, 71), (54, 62, 78, 66), (59, 50, 68, 69), (56, 49, 74, 77), (57, 54, 66, 67), (55, 63, 73, 76), (60, 53, 75, 79), (61, 48, 64, 65), (53, 61, 65, 75), (62, 55, 76, 78), (50, 58, 71, 68), (48, 56, 77, 64), (49, 57, 67, 74), (51, 59, 69, 72), (67, 66, 82, 83), (76, 73, 89, 92), (79, 75, 91, 95), (65, 64, 80, 81), (75, 65, 81, 91), (78, 76, 92, 94), (68, 71, 87, 84), (64, 77, 93, 80), (74, 67, 83, 90), (72, 69, 85, 88), (73, 72, 88, 89), (70, 79, 95, 86), (71, 70, 86, 87), (66, 78, 94, 82), (52, 60, 79, 70), (63, 51, 72, 73), (84, 87, 103, 100), (80, 93, 109, 96), (90, 83, 99, 106), (88, 85, 101, 104), (89, 88, 104, 105), (86, 95, 111, 102), (87, 86, 102, 103), (82, 94, 110, 98), (85, 84, 100, 101), (93, 90, 106, 109), (83, 82, 98, 99), (92, 89, 105, 108), (95, 91, 107, 111), (81, 80, 96, 97), (77, 74, 90, 93), (69, 68, 84, 85), (94, 92, 108, 110), (91, 81, 97, 107)])
_uv = me_cube_002.uv_layers.new(name='UVMap')
_uv.uv.foreach_set('vector', [0.4754, 0.784, 0.4509, 0.784, 0.4509, 0.716, 0.4754, 0.716, 0.1785, 0.6007, 0.1785, 0.6493, 0.1446, 0.6493, 0.1446, 0.6007, 0.4255, 0.6995, 0.4255, 0.7048, 0.4202, 0.6995, 0.341, 0.6493, 0.341, 0.6007, 0.409, 0.6007, 0.409, 0.6493, 0.2743, 0.5535, 0.2257, 0.5535, 0.2257, 0.5196, 0.2743, 0.5196, 0.2257, 0.6965, 0.2743, 0.6965, 0.2743, 0.7304, 0.2257, 0.7304, 0.4754, 0.284, 0.4509, 0.284, 0.4509, 0.216, 0.4754, 0.216, 0.4255, 0.1995, 0.4255, 0.2048, 0.4202, 0.1995, 0.2257, 0.6007, 0.2743, 0.6007, 0.2743, 0.6493, 0.2257, 0.6493, 0.1755, 0.6995, 0.1755, 0.7048, 0.1702, 0.6995, 0.3245, 0.5505, 0.3245, 0.5452, 0.3298, 0.5505, 0.341, 0.6007, 0.3019, 0.6007, 0.3019, 0.5731, 0.3696, 0.5731, 0.2743, 0.5196, 0.2743, 0.5, 0.3019, 0.5, 0.3019, 0.5339, 0.409, 0.6007, 0.3804, 0.5731, 0.4481, 0.5731, 0.4481, 0.6007, 0.409, 0.6493, 0.4481, 0.6493, 0.4481, 0.6769, 0.3804, 0.6769, 0.4509, 0.784, 0.4509, 0.8231, 0.4481, 0.8231, 0.4481, 0.7554, 0.341, 0.6493, 0.3696, 0.6769, 0.3019, 0.6769, 0.3019, 0.6493, 0.1446, 0.6007, 0.125, 0.6007, 0.125, 0.5731, 0.1589, 0.5731, 0.4509, 0.284, 0.4509, 0.3231, 0.4481, 0.3231, 0.4481, 0.2554, 0.1785, 0.6007, 0.1642, 0.5731, 0.1981, 0.5731, 0.1981, 0.6007, 0.1785, 0.6493, 0.2257, 0.6493, 0.2257, 0.6965, 0.1755, 0.6995, 0.2257, 0.7304, 0.2257, 0.75, 0.1981, 0.75, 0.1981, 0.7161, 0.1446, 0.6493, 0.1589, 0.6769, 0.125, 0.6769, 0.125, 0.6493, 0.409, 0.6007, 0.341, 0.6007, 0.3696, 0.5731, 0.3804, 0.5731, 0.2743, 0.5535, 0.2743, 0.5196, 0.3245, 0.5452, 0.3245, 0.5505, 0.4509, 0.466, 0.4509, 0.534, 0.4481, 0.5054, 0.4481, 0.4946, 0.341, 0.6493, 0.409, 0.6493, 0.3804, 0.6769, 0.3696, 0.6769, 0.4509, 0.716, 0.4509, 0.784, 0.4481, 0.7554, 0.4481, 0.7446, 0.2743, 0.7304, 0.2743, 0.6965, 0.3019, 0.7108, 0.3019, 0.7161, 0.1785, 0.6007, 0.1446, 0.6007, 0.1589, 0.5731, 0.1642, 0.5731, 0.4509, 0.216, 0.4509, 0.284, 0.4481, 0.2554, 0.4481, 0.2446, 0.2257, 0.5196, 0.2257, 0.5535, 0.1981, 0.5392, 0.1981, 0.5339, 0.1446, 0.6493, 0.1785, 0.6493, 0.1755, 0.6995, 0.1702, 0.6995, 0.2257, 0.6965, 0.2257, 0.7304, 0.1755, 0.7048, 0.1755, 0.6995, 0.4509, 0.9465, 0.4509, 0.9804, 0.4481, 0.9661, 0.4481, 0.9608, 0.2257, 0.6007, 0.2257, 0.6493, 0.1785, 0.6493, 0.1785, 0.6007, 0.4509, 0.1007, 0.4509, 0.1493, 0.4481, 0.1493, 0.4481, 0.1007, 0.2743, 0.6007, 0.2257, 0.6007, 0.2257, 0.5535, 0.2743, 0.5535, 0.4509, 0.3507, 0.4509, 0.3993, 0.4481, 0.3993, 0.4481, 0.3507, 0.4754, 0.6007, 0.4509, 0.6007, 0.4509, 0.534, 0.4754, 0.534, 0.4754, 0.1007, 0.4509, 0.1007, 0.4509, 0.07309, 0.4754, 0.07309, 0.4754, 0.8507, 0.4509, 0.8507, 0.4509, 0.784, 0.4754, 0.784, 0.4754, 0.3507, 0.4509, 0.3507, 0.4509, 0.284, 0.4754, 0.284, 0.2257, 0.6493, 0.2743, 0.6493, 0.2743, 0.6965, 0.2257, 0.6965, 0.4509, 0.8507, 0.4509, 0.8993, 0.4481, 0.8993, 0.4481, 0.8507, 0.2743, 0.6493, 0.2743, 0.6007, 0.341, 0.6007, 0.341, 0.6493, 0.4509, 0.6007, 0.4509, 0.6493, 0.409, 0.6493, 0.409, 0.6007, 0.4754, 0.534, 0.4509, 0.534, 0.4509, 0.466, 0.4754, 0.466, 0.4509, 0.6007, 0.4754, 0.6007, 0.4754, 0.6493, 0.4509, 0.6493, 0.4509, 0.3507, 0.4754, 0.3507, 0.4754, 0.3993, 0.4509, 0.3993, 0.4509, 0.9465, 0.4754, 0.9465, 0.4754, 0.9804, 0.4509, 0.9804, 0.4509, 0.8507, 0.4754, 0.8507, 0.4754, 0.8993, 0.4509, 0.8993, 0.4509, 0.1007, 0.4754, 0.1007, 0.4754, 0.1493, 0.4509, 0.1493, 0.4509, 0.3993, 0.4754, 0.3993, 0.4754, 0.466, 0.4509, 0.466, 0.4509, 0.8993, 0.4754, 0.8993, 0.4754, 0.9465, 0.4509, 0.9465, 0.4509, 0.6493, 0.4754, 0.6493, 0.4754, 0.716, 0.4509, 0.716, 0.4509, 0.1493, 0.4754, 0.1493, 0.4754, 0.216, 0.4509, 0.216, 0.4754, 0.8993, 0.4754, 0.8507, 0.4754, 0.8507, 0.4754, 0.8993, 0.4754, 0.3507, 0.4754, 0.284, 0.4754, 0.284, 0.4754, 0.3507, 0.4754, 0.9804, 0.4754, 0.9465, 0.4754, 0.9465, 0.4754, 0.9804, 0.4754, 0.534, 0.4754, 0.466, 0.4754, 0.466, 0.4754, 0.534, 0.4754, 0.3993, 0.4754, 0.3507, 0.4754, 0.3507, 0.4754, 0.3993, 0.4754, 0.216, 0.4754, 0.1493, 0.4754, 0.1493, 0.4754, 0.216, 0.4754, 0.784, 0.4754, 0.716, 0.4754, 0.716, 0.4754, 0.784, 0.4754, 0.6493, 0.4754, 0.6007, 0.4754, 0.6007, 0.4754, 0.6493, 0.4754, 0.716, 0.4754, 0.6493, 0.4754, 0.6493, 0.4754, 0.716, 0.4754, 0.284, 0.4754, 0.216, 0.4754, 0.216, 0.4754, 0.284, 0.4754, 0.9465, 0.4754, 0.8993, 0.4754, 0.8993, 0.4754, 0.9465, 0.4754, 0.6007, 0.4754, 0.534, 0.4754, 0.534, 0.4754, 0.6007, 0.4754, 0.466, 0.4754, 0.3993, 0.4754, 0.3993, 0.4754, 0.466, 0.4754, 0.1007, 0.4754, 0.07309, 0.4754, 0.07309, 0.4754, 0.1007, 0.4754, 0.3993, 0.4754, 0.3507, 0.4754, 0.3507, 0.4754, 0.3993, 0.4754, 0.216, 0.4754, 0.1493, 0.4754, 0.1493, 0.4754, 0.216, 0.4754, 0.784, 0.4754, 0.716, 0.4754, 0.716, 0.4754, 0.784, 0.4754, 0.6493, 0.4754, 0.6007, 0.4754, 0.6007, 0.4754, 0.6493, 0.4754, 0.716, 0.4754, 0.6493, 0.4754, 0.6493, 0.4754, 0.716, 0.4754, 0.284, 0.4754, 0.216, 0.4754, 0.216, 0.4754, 0.284, 0.4754, 0.9465, 0.4754, 0.8993, 0.4754, 0.8993, 0.4754, 0.9465, 0.4754, 0.6007, 0.4754, 0.534, 0.4754, 0.534, 0.4754, 0.6007, 0.4754, 0.466, 0.4754, 0.3993, 0.4754, 0.3993, 0.4754, 0.466, 0.4754, 0.1007, 0.4754, 0.07309, 0.4754, 0.07309, 0.4754, 0.1007, 0.4754, 0.1493, 0.4754, 0.1007, 0.4754, 0.1007, 0.4754, 0.1493, 0.4754, 0.8507, 0.4754, 0.784, 0.4754, 0.784, 0.4754, 0.8507, 0.4754, 0.8993, 0.4754, 0.8507, 0.4754, 0.8507, 0.4754, 0.8993, 0.4754, 0.3507, 0.4754, 0.284, 0.4754, 0.284, 0.4754, 0.3507, 0.4754, 0.8507, 0.4754, 0.784, 0.4754, 0.784, 0.4754, 0.8507, 0.4754, 0.1493, 0.4754, 0.1007, 0.4754, 0.1007, 0.4754, 0.1493, 0.4754, 0.9465, 0.4754, 0.8993, 0.4754, 0.8993, 0.4754, 0.9465, 0.4754, 0.6007, 0.4754, 0.534, 0.4754, 0.534, 0.4754, 0.6007, 0.4754, 0.466, 0.4754, 0.3993, 0.4754, 0.3993, 0.4754, 0.466, 0.4754, 0.1007, 0.4754, 0.07309, 0.4754, 0.07309, 0.4754, 0.1007, 0.4754, 0.1493, 0.4754, 0.1007, 0.4754, 0.1007, 0.4754, 0.1493, 0.4754, 0.8507, 0.4754, 0.784, 0.4754, 0.784, 0.4754, 0.8507, 0.4754, 0.8993, 0.4754, 0.8507, 0.4754, 0.8507, 0.4754, 0.8993, 0.4754, 0.3507, 0.4754, 0.284, 0.4754, 0.284, 0.4754, 0.3507, 0.4754, 0.9804, 0.4754, 0.9465, 0.4754, 0.9465, 0.4754, 0.9804, 0.4754, 0.534, 0.4754, 0.466, 0.4754, 0.466, 0.4754, 0.534, 0.4754, 0.3993, 0.4754, 0.3507, 0.4754, 0.3507, 0.4754, 0.3993, 0.4754, 0.216, 0.4754, 0.1493, 0.4754, 0.1493, 0.4754, 0.216, 0.4754, 0.784, 0.4754, 0.716, 0.4754, 0.716, 0.4754, 0.784, 0.4754, 0.6493, 0.4754, 0.6007, 0.4754, 0.6007, 0.4754, 0.6493, 0.4754, 0.534, 0.4754, 0.466, 0.4754, 0.466, 0.4754, 0.534, 0.4754, 0.9804, 0.4754, 0.9465, 0.4754, 0.9465, 0.4754, 0.9804, 0.4754, 0.284, 0.4754, 0.216, 0.4754, 0.216, 0.4754, 0.284, 0.4754, 0.716, 0.4754, 0.6493, 0.4754, 0.6493, 0.4754, 0.716])
me_cube_002.materials.append(mat_material)
me_cube_002.use_remesh_preserve_volume = False
me_cube_002.use_remesh_preserve_attributes = False
me_cube_002.use_mirror_vertex_groups = False
me_cube_002.update()

# ---- objects
ob_cube = bpy.data.objects.new('Cube', me_cube)
ob_cube_001 = bpy.data.objects.new('Cube.001', me_cube_001)
ob_cube_002 = bpy.data.objects.new('Cube.002', me_cube_002)

# ---- transforms, parenting, visibility, modifiers, constraints
ob_cube.location = (0.0, 0.0, -0.6904)
ob_cube.scale = (1.0, 1.0, -1.0)
ob_cube.lock_rotations_4d = False
ob_cube.empty_display_type = 'ARROWS'
ob_cube.lineart.crease_threshold = 0.0
ob_cube_001.location = (0.0, -2.632, -0.6904)
ob_cube_001.scale = (0.7719, 0.7719, -0.7719)
ob_cube_001.lock_rotations_4d = False
ob_cube_001.empty_display_type = 'ARROWS'
ob_cube_001.lineart.crease_threshold = 0.0
ob_cube_002.location = (0.0, 2.548, 0.3452)
ob_cube_002.rotation_euler = (0.0, -0.0, 3.142)
ob_cube_002.scale = (0.7454, 0.7454, -0.7454)
ob_cube_002.lock_rotations_4d = False
ob_cube_002.empty_display_type = 'ARROWS'
ob_cube_002.lineart.crease_threshold = 0.0

# ---- collection membership
col_collection.objects.link(ob_cube)
col_collection.objects.link(ob_cube_001)
col_collection.objects.link(ob_cube_002)

# ---- scene / render settings (as saved in the file)
scene.frame_start = 1; scene.frame_end = 250; scene.frame_set(1)
scene.render.engine = 'BLENDER_EEVEE_NEXT'
scene.cycles.use_denoising = False
scene.cycles.samples = 128
scene.cycles.sampling_pattern = 'TABULATED_SOBOL'
scene.cycles.use_adaptive_sampling = False
scene.cycles.use_light_tree = False
scene.view_settings.view_transform = 'Filmic'
bpy.context.view_layer.update()

# ---- added for rendering (the .blend has no active camera and no usable light): camera, sun
cam_auto = bpy.data.cameras.new('AutoCamera')
cam_auto.lens = 50.0
cam_auto.sensor_width = 36.0
cam_auto.clip_end = 1000.0
ob_auto_camera = bpy.data.objects.new('AutoCamera', cam_auto)
scene.collection.objects.link(ob_auto_camera)
ob_auto_camera.location = (10.2726, -12.2459, 11.2052)
ob_auto_camera.rotation_euler = (1.09748, -7.21219e-08, 0.694738)
scene.camera = ob_auto_camera
light_auto_sun = bpy.data.lights.new('AutoSun', 'SUN')
light_auto_sun.energy = 3.0
light_auto_sun.angle = 0.0523599
ob_auto_sun = bpy.data.objects.new('AutoSun', light_auto_sun)
scene.collection.objects.link(ob_auto_sun)
ob_auto_sun.rotation_euler = (0.872665, 0.174533, 0.523599)
bpy.context.view_layer.update()
